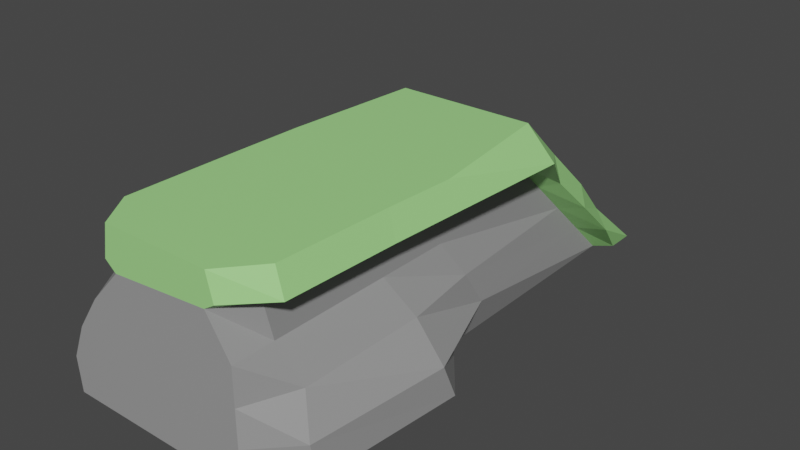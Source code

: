 # Source: 2w_2h_6d_RampUp.blend  (saved by Blender 3.2.14; exported with 4.5.12 LTS)
import bpy
from mathutils import Matrix  # noqa: F401  (used for matrix-valued properties, if any)

bpy.ops.wm.read_factory_settings(use_empty=True)
scene = bpy.context.scene
scene.name = 'Scene'

# ---- collections
col_collection = bpy.data.collections.new('Collection'); scene.collection.children.link(col_collection)

# ---- materials (node trees are filled in below, after node groups)
mat_material_001 = bpy.data.materials.new('Material.001')
mat_material_001.use_transparent_shadow = False
mat_material_002 = bpy.data.materials.new('Material.002')
mat_material_002.use_transparent_shadow = False

# ---- material node trees
mat_material_001.use_nodes = True; mat_material_001.node_tree.nodes.clear()
_N = mat_material_001.node_tree.nodes; _L = mat_material_001.node_tree.links
n0 = _N.new('ShaderNodeBsdfPrincipled'); n0.name = 'Principled BSDF'; n0.location = (10, 300)
n0.distribution = 'GGX'
n0.subsurface_method = 'RANDOM_WALK_SKIN'
n0.inputs[0].default_value = (0.3645, 0.8, 0.2574, 1.0)
n0.inputs[3].default_value = 1.45
n0.inputs[27].default_value = (0.0, 0.0, 0.0, 1.0)
n0.inputs[28].default_value = 1.0
n1 = _N.new('ShaderNodeOutputMaterial'); n1.name = 'Material Output'; n1.location = (300, 300)
_L.new(n0.outputs[0], n1.inputs[0])
n1.is_active_output = True
mat_material_002.use_nodes = True; mat_material_002.node_tree.nodes.clear()
_N = mat_material_002.node_tree.nodes; _L = mat_material_002.node_tree.links
n0 = _N.new('ShaderNodeBsdfPrincipled'); n0.name = 'Principled BSDF'; n0.location = (10, 300)
n0.distribution = 'GGX'
n0.subsurface_method = 'RANDOM_WALK_SKIN'
n0.inputs[0].default_value = (0.3224, 0.3224, 0.3224, 1.0)
n0.inputs[3].default_value = 1.45
n0.inputs[27].default_value = (0.0, 0.0, 0.0, 1.0)
n0.inputs[28].default_value = 1.0
n1 = _N.new('ShaderNodeOutputMaterial'); n1.name = 'Material Output'; n1.location = (300, 300)
_L.new(n0.outputs[0], n1.inputs[0])
n1.is_active_output = True

# ---- world
world_world = bpy.data.worlds.new('World'); scene.world = world_world
world_world.use_nodes = True; world_world.node_tree.nodes.clear()
_N = world_world.node_tree.nodes; _L = world_world.node_tree.links
n0 = _N.new('ShaderNodeOutputWorld'); n0.name = 'World Output'; n0.location = (300, 300)
n1 = _N.new('ShaderNodeBackground'); n1.name = 'Background'; n1.location = (10, 300)
n1.inputs[0].default_value = (0.05088, 0.05088, 0.05088, 1.0)
_L.new(n1.outputs[0], n0.inputs[0])
n0.is_active_output = True
world_world.color = (0.05088, 0.05088, 0.05088)
world_world.use_sun_shadow = False
world_world.sun_shadow_jitter_overblur = 0.0

# ---- meshes
me_cube_007 = bpy.data.meshes.new('Cube.007')
me_cube_007.from_pydata([(-0.5078, 3.363, 1.192e-07), (-0.3272, 1.363, 2.0), (1.419, 3.363, 1.192e-07), (1.24, 1.363, 2.0), (-0.8983, -2.637, 1.192e-07), (-0.1889, -2.637, 2.0), (1.237, -2.637, 1.192e-07), (1.019, -2.637, 2.0), (-0.5078, 2.864, 1.192e-07), (-0.2556, -2.637, 1.644), (-0.496, 1.254, 1.666), (1.419, 3.04, 1.192e-07), (1.092, -2.637, 1.71), (1.639, 1.252, 1.713), (-0.4, 2.771, 1.192e-07), (0.9699, -2.637, 1.633), (1.237, 2.891, 1.192e-07), (-0.1335, -2.637, 1.542), (-0.4, 1.219, 1.561), (1.237, 1.198, 1.616), (-0.3928, 2.363, 1.0), (1.32, 2.363, 1.0), (1.237, -2.637, 0.8166), (-0.7643, -2.637, 0.7712), (-0.4626, 2.059, 0.8331), (1.514, 2.146, 0.8565), (-0.406, 1.995, 0.7806), (1.237, 2.045, 0.808), (-0.5114, 1.863, 1.5), (-0.5813, 1.657, 1.25), (-0.4967, 1.607, 1.171), (1.263, 1.863, 1.5), (1.237, -2.637, 1.225), (-0.4967, -2.637, 1.157), (1.457, 1.699, 1.285), (1.237, 1.621, 1.212), (1.256, 2.863, 0.5), (1.237, -2.637, 0.4083), (-0.9302, -2.637, 0.3856), (1.546, 2.593, 0.4282), (1.237, 2.468, 0.404), (-0.5114, 2.863, 0.5), (-0.5813, 2.461, 0.4165), (-0.4967, 2.383, 0.3903), (1.361, -2.232, 2.0), (-0.4, -1.907, 1.192e-07), (-0.4627, -2.232, 2.0), (-0.5616, -2.257, 1.649), (1.47, -2.257, 1.711), (1.636, -2.126, 1.192e-07), (-0.4, -2.265, 1.547), (1.237, -2.27, 1.629), (1.463, -2.075, 0.8146), (-0.4732, -2.086, 0.7734), (1.237, -2.172, 1.222), (-0.4967, -2.175, 1.16), (-0.4967, -1.997, 0.3867), (1.636, -2.223, 0.4073), (-0.4299, -0.1754, 2.0), (1.554, -0.2435, 1.712), (1.237, 0.2306, 1.192e-07), (1.237, -0.2765, 1.623), (-0.7267, 0.5395, 0.777), (-0.4967, -0.02485, 1.166), (-0.7598, 0.8133, 0.3885), (1.445, -0.1754, 2.0), (-0.7858, 1.293, 1.192e-07), (-0.5288, -0.242, 1.658), (-0.4, -0.2635, 1.554), (1.35, 0.2443, 0.8113), (1.237, -0.01612, 1.217), (1.365, 0.5047, 0.4057), (1.403, -0.945, 2.0), (-0.7587, -0.3493, 1.192e-07), (-0.5452, -0.9907, 1.654), (-0.4, -1.006, 1.55), (1.476, -0.6565, 0.813), (1.237, -0.8355, 1.219), (1.792, -0.6507, 0.4065), (-0.4463, -0.945, 2.0), (1.512, -0.9918, 1.711), (1.792, -0.4717, 1.192e-07), (1.237, -1.014, 1.626), (-0.6176, -0.6774, 0.7752), (-0.4967, -0.8415, 1.163), (-0.7599, -0.5133, 0.3876)], [], [(28, 1, 3, 31), (31, 3, 13, 34), (32, 15, 17, 33), (63, 68, 18, 30), (45, 49, 6, 4), (65, 3, 1, 58), (29, 10, 1, 28), (34, 13, 19, 35), (9, 12, 7, 5), (17, 15, 12, 9), (30, 18, 10, 29), (54, 51, 15, 32), (46, 47, 9, 5), (47, 50, 17, 9), (51, 48, 12, 15), (48, 44, 7, 12), (57, 52, 22, 37), (43, 26, 24, 42), (39, 25, 27, 40), (42, 24, 20, 41), (64, 62, 26, 43), (37, 22, 23, 38), (36, 21, 25, 39), (41, 20, 21, 36), (52, 54, 32, 22), (26, 30, 29, 24), (25, 34, 35, 27), (24, 29, 28, 20), (62, 63, 30, 26), (22, 32, 33, 23), (21, 31, 34, 25), (20, 28, 31, 21), (0, 41, 36, 2), (2, 36, 39, 11), (6, 37, 38, 4), (66, 64, 43, 14), (8, 42, 41, 0), (11, 39, 40, 16), (14, 43, 42, 8), (49, 57, 37, 6), (81, 78, 57, 49), (4, 38, 56, 45), (23, 33, 55, 53), (76, 77, 54, 52), (38, 23, 53, 56), (78, 76, 52, 57), (80, 72, 44, 48), (82, 80, 48, 51), (74, 75, 50, 47), (79, 74, 47, 46), (77, 82, 51, 54), (7, 44, 46, 5), (73, 81, 49, 45), (33, 17, 50, 55), (2, 11, 16, 60, 66, 14, 8, 0), (35, 19, 61, 70), (1, 10, 67, 58), (10, 18, 68, 67), (19, 13, 59, 61), (13, 3, 65, 59), (40, 27, 69, 71), (27, 35, 70, 69), (16, 40, 71, 60), (73, 85, 64, 66), (83, 84, 63, 62), (85, 83, 62, 64), (72, 65, 58, 79), (84, 75, 68, 63), (55, 50, 75, 84), (44, 72, 79, 46), (56, 53, 83, 85), (53, 55, 84, 83), (45, 56, 85, 73), (66, 60, 81, 73), (70, 61, 82, 77), (58, 67, 74, 79), (67, 68, 75, 74), (61, 59, 80, 82), (59, 65, 72, 80), (71, 69, 76, 78), (69, 70, 77, 76), (60, 71, 78, 81)])
me_cube_007.polygons.foreach_set('material_index', [0, 0, 1, 1, 1, 0, 0, 0, 0, 0, 0, 1, 0, 0, 0, 0, 1, 0, 0, 0, 1, 1, 0, 0, 1, 0, 0, 0, 1, 1, 0, 0, 0, 0, 1, 1, 0, 0, 0, 1, 1, 1, 1, 1, 1, 1, 0, 0, 0, 0, 1, 0, 1, 1, 1, 1, 0, 0, 0, 0, 1, 1, 1, 1, 1, 1, 0, 1, 1, 0, 1, 1, 1, 1, 1, 0, 0, 0, 0, 1, 1, 1])
_uv = me_cube_007.uv_layers.new(name='UVMap')
_uv.uv.foreach_set('vector', [0.5625, 0.0, 0.625, 0.0, 0.625, 0.25, 0.5625, 0.25, 0.5625, 0.25, 0.625, 0.25, 0.5891, 0.2697, 0.5356, 0.2682, 0.5281, 0.5, 0.5791, 0.5, 0.5678, 0.75, 0.5196, 0.75, 0.5207, 0.887, 0.5693, 0.8865, 0.5702, 0.9717, 0.5214, 0.9726, 0.323, 0.75, 0.3219, 0.5, 0.375, 0.5, 0.375, 0.75, 0.7789, 0.5, 0.875, 0.5, 0.875, 0.75, 0.7789, 0.75, 0.5312, 0.9785, 0.5833, 0.9783, 0.625, 1.0, 0.5625, 1.0, 0.5356, 0.2682, 0.5891, 0.2697, 0.577, 0.277, 0.5265, 0.2752, 0.5806, 0.75, 0.5888, 0.5, 0.625, 0.5, 0.625, 0.75, 0.5678, 0.75, 0.5791, 0.5, 0.5888, 0.5, 0.5806, 0.75, 0.5214, 0.9726, 0.5702, 0.9717, 0.5833, 0.9783, 0.5312, 0.9785, 0.5277, 0.4481, 0.5787, 0.4486, 0.5791, 0.5, 0.5281, 0.5, 0.625, 0.8077, 0.5812, 0.8027, 0.5806, 0.75, 0.625, 0.75, 0.5812, 0.8027, 0.5684, 0.8012, 0.5678, 0.75, 0.5806, 0.75, 0.5787, 0.4486, 0.5889, 0.4469, 0.5888, 0.5, 0.5791, 0.5, 0.5889, 0.4469, 0.625, 0.4423, 0.625, 0.5, 0.5888, 0.5, 0.4259, 0.4473, 0.4768, 0.4477, 0.4771, 0.5, 0.426, 0.5, 0.4238, 0.9744, 0.4726, 0.9735, 0.4791, 0.9787, 0.4271, 0.979, 0.4285, 0.265, 0.4821, 0.2666, 0.476, 0.2733, 0.4255, 0.2715, 0.4271, 0.979, 0.4791, 0.9787, 0.5, 1.0, 0.4375, 1.0, 0.4236, 0.8881, 0.4721, 0.8876, 0.4726, 0.9735, 0.4238, 0.9744, 0.426, 0.5, 0.4771, 0.5, 0.4714, 0.75, 0.4232, 0.75, 0.4375, 0.25, 0.5, 0.25, 0.4821, 0.2666, 0.4285, 0.265, 0.4375, 0.0, 0.5, 0.0, 0.5, 0.25, 0.4375, 0.25, 0.4768, 0.4477, 0.5277, 0.4481, 0.5281, 0.5, 0.4771, 0.5, 0.4726, 0.9735, 0.5214, 0.9726, 0.5312, 0.9785, 0.4791, 0.9787, 0.4821, 0.2666, 0.5356, 0.2682, 0.5265, 0.2752, 0.476, 0.2733, 0.4791, 0.9787, 0.5312, 0.9785, 0.5625, 1.0, 0.5, 1.0, 0.4721, 0.8876, 0.5207, 0.887, 0.5214, 0.9726, 0.4726, 0.9735, 0.4771, 0.5, 0.5281, 0.5, 0.5196, 0.75, 0.4714, 0.75, 0.5, 0.25, 0.5625, 0.25, 0.5356, 0.2682, 0.4821, 0.2666, 0.5, 0.0, 0.5625, 0.0, 0.5625, 0.25, 0.5, 0.25, 0.375, 0.0, 0.4375, 0.0, 0.4375, 0.25, 0.375, 0.25, 0.375, 0.25, 0.4375, 0.25, 0.4285, 0.265, 0.375, 0.2635, 0.375, 0.5, 0.426, 0.5, 0.4232, 0.75, 0.375, 0.75, 0.375, 0.8887, 0.4236, 0.8881, 0.4238, 0.9744, 0.375, 0.9753, 0.375, 0.9792, 0.4271, 0.979, 0.4375, 1.0, 0.375, 1.0, 0.375, 0.2635, 0.4285, 0.265, 0.4255, 0.2715, 0.375, 0.2697, 0.375, 0.9753, 0.4238, 0.9744, 0.4271, 0.979, 0.375, 0.9792, 0.375, 0.4469, 0.4259, 0.4473, 0.426, 0.5, 0.375, 0.5, 0.375, 0.4025, 0.4258, 0.4033, 0.4259, 0.4473, 0.375, 0.4469, 0.375, 0.75, 0.4232, 0.75, 0.4233, 0.8018, 0.375, 0.802, 0.4714, 0.75, 0.5196, 0.75, 0.52, 0.8014, 0.4717, 0.8016, 0.4766, 0.4041, 0.5274, 0.4049, 0.5277, 0.4481, 0.4768, 0.4477, 0.4232, 0.75, 0.4714, 0.75, 0.4717, 0.8016, 0.4233, 0.8018, 0.4258, 0.4033, 0.4766, 0.4041, 0.4768, 0.4477, 0.4259, 0.4473, 0.5889, 0.4026, 0.625, 0.3942, 0.625, 0.4423, 0.5889, 0.4469, 0.5782, 0.4056, 0.5889, 0.4026, 0.5889, 0.4469, 0.5787, 0.4486, 0.5817, 0.8466, 0.5688, 0.8438, 0.5684, 0.8012, 0.5812, 0.8027, 0.625, 0.8558, 0.5817, 0.8466, 0.5812, 0.8027, 0.625, 0.8077, 0.5274, 0.4049, 0.5782, 0.4056, 0.5787, 0.4486, 0.5277, 0.4481, 0.625, 0.5, 0.6827, 0.5, 0.6827, 0.75, 0.625, 0.75, 0.2797, 0.75, 0.2775, 0.5, 0.3219, 0.5, 0.323, 0.75, 0.5196, 0.75, 0.5678, 0.75, 0.5684, 0.8012, 0.52, 0.8014, 0.125, 0.5, 0.1385, 0.5, 0.1447, 0.5, 0.2332, 0.5, 0.2363, 0.75, 0.1497, 0.75, 0.1458, 0.75, 0.125, 0.75, 0.5265, 0.2752, 0.577, 0.277, 0.5778, 0.3627, 0.5271, 0.3616, 0.625, 1.0, 0.5833, 0.9783, 0.5822, 0.8905, 0.625, 0.9039, 0.5833, 0.9783, 0.5702, 0.9717, 0.5693, 0.8865, 0.5822, 0.8905, 0.577, 0.277, 0.5891, 0.2697, 0.589, 0.3583, 0.5778, 0.3627, 0.5891, 0.2697, 0.625, 0.25, 0.625, 0.3461, 0.589, 0.3583, 0.4255, 0.2715, 0.476, 0.2733, 0.4764, 0.3605, 0.4257, 0.3594, 0.476, 0.2733, 0.5265, 0.2752, 0.5271, 0.3616, 0.4764, 0.3605, 0.375, 0.2697, 0.4255, 0.2715, 0.4257, 0.3594, 0.375, 0.3582, 0.375, 0.8453, 0.4235, 0.845, 0.4236, 0.8881, 0.375, 0.8887, 0.4719, 0.8446, 0.5204, 0.8442, 0.5207, 0.887, 0.4721, 0.8876, 0.4235, 0.845, 0.4719, 0.8446, 0.4721, 0.8876, 0.4236, 0.8881, 0.7308, 0.5, 0.7789, 0.5, 0.7789, 0.75, 0.7308, 0.75, 0.5204, 0.8442, 0.5688, 0.8438, 0.5693, 0.8865, 0.5207, 0.887, 0.52, 0.8014, 0.5684, 0.8012, 0.5688, 0.8438, 0.5204, 0.8442, 0.6827, 0.5, 0.7308, 0.5, 0.7308, 0.75, 0.6827, 0.75, 0.4233, 0.8018, 0.4717, 0.8016, 0.4719, 0.8446, 0.4235, 0.845, 0.4717, 0.8016, 0.52, 0.8014, 0.5204, 0.8442, 0.4719, 0.8446, 0.375, 0.802, 0.4233, 0.8018, 0.4235, 0.845, 0.375, 0.8453, 0.2363, 0.75, 0.2332, 0.5, 0.2775, 0.5, 0.2797, 0.75, 0.5271, 0.3616, 0.5778, 0.3627, 0.5782, 0.4056, 0.5274, 0.4049, 0.625, 0.9039, 0.5822, 0.8905, 0.5817, 0.8466, 0.625, 0.8558, 0.5822, 0.8905, 0.5693, 0.8865, 0.5688, 0.8438, 0.5817, 0.8466, 0.5778, 0.3627, 0.589, 0.3583, 0.5889, 0.4026, 0.5782, 0.4056, 0.589, 0.3583, 0.625, 0.3461, 0.625, 0.3942, 0.5889, 0.4026, 0.4257, 0.3594, 0.4764, 0.3605, 0.4766, 0.4041, 0.4258, 0.4033, 0.4764, 0.3605, 0.5271, 0.3616, 0.5274, 0.4049, 0.4766, 0.4041, 0.375, 0.3582, 0.4257, 0.3594, 0.4258, 0.4033, 0.375, 0.4025])
me_cube_007.materials.append(mat_material_001)
me_cube_007.materials.append(mat_material_002)
me_cube_007.update()

# ---- objects
ob_new = bpy.data.objects.new('New', me_cube_007)

# ---- transforms, parenting, visibility, modifiers, constraints
ob_new.location = (0.0, 0.0, 0.0)

# ---- collection membership
col_collection.objects.link(ob_new)

# ---- scene / render settings (as saved in the file)
scene.frame_start = 1; scene.frame_end = 250; scene.frame_set(1)
scene.render.engine = 'BLENDER_EEVEE_NEXT'
scene.cycles.sampling_pattern = 'TABULATED_SOBOL'
scene.cycles.use_light_tree = False
scene.view_settings.view_transform = 'Filmic'
bpy.context.view_layer.update()

# ---- added for rendering (the .blend has no active camera and no usable light): camera, sun
cam_auto = bpy.data.cameras.new('AutoCamera')
cam_auto.lens = 50.0
cam_auto.sensor_width = 36.0
cam_auto.clip_end = 1000.0
ob_auto_camera = bpy.data.objects.new('AutoCamera', cam_auto)
scene.collection.objects.link(ob_auto_camera)
ob_auto_camera.location = (6.80115, -7.28196, 6.09639)
ob_auto_camera.rotation_euler = (1.09748, -7.21219e-08, 0.694738)
scene.camera = ob_auto_camera
light_auto_sun = bpy.data.lights.new('AutoSun', 'SUN')
light_auto_sun.energy = 3.0
light_auto_sun.angle = 0.0523599
ob_auto_sun = bpy.data.objects.new('AutoSun', light_auto_sun)
scene.collection.objects.link(ob_auto_sun)
ob_auto_sun.rotation_euler = (0.872665, 0.174533, 0.523599)
bpy.context.view_layer.update()
